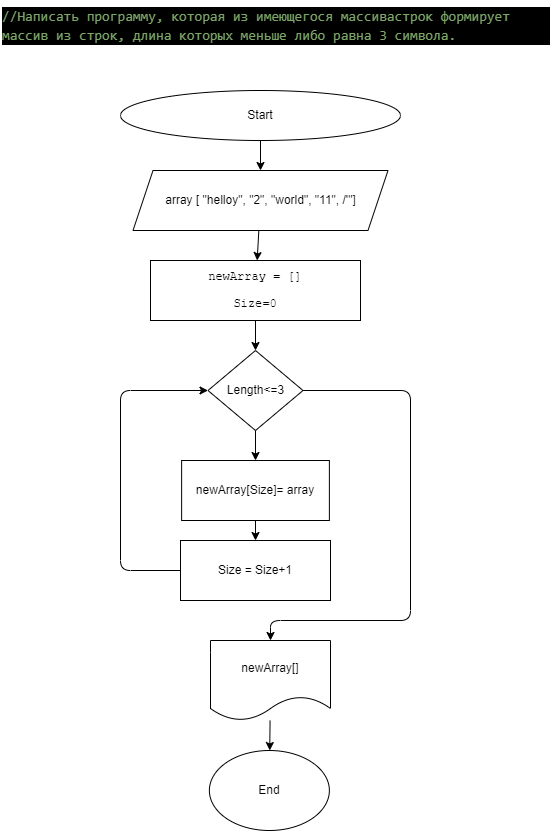

The diagram above was exported from draw.io. Its source (the exported page's mxGraphModel, read from the mxfile embedded in the PNG):
<mxGraphModel dx="820" dy="394" grid="1" gridSize="10" guides="1" tooltips="1" connect="1" arrows="1" fold="1" page="1" pageScale="1" pageWidth="827" pageHeight="1169" math="0" shadow="0">
  <root>
    <mxCell id="0" />
    <mxCell id="1" parent="0" />
    <mxCell id="48" value="&lt;div style=&quot;color: rgb(255 , 255 , 255) ; background-color: rgb(0 , 0 , 0) ; font-family: &amp;#34;consolas&amp;#34; , &amp;#34;courier new&amp;#34; , monospace ; font-size: 14px ; line-height: 19px&quot;&gt;&lt;div style=&quot;font-family: &amp;#34;consolas&amp;#34; , &amp;#34;courier new&amp;#34; , monospace ; line-height: 19px&quot;&gt;&lt;div style=&quot;font-family: &amp;#34;consolas&amp;#34; , &amp;#34;courier new&amp;#34; , monospace ; line-height: 19px&quot;&gt;&lt;div style=&quot;font-family: &amp;#34;consolas&amp;#34; , &amp;#34;courier new&amp;#34; , monospace ; line-height: 19px&quot;&gt;&lt;div style=&quot;font-family: &amp;#34;consolas&amp;#34; , &amp;#34;courier new&amp;#34; , monospace ; line-height: 19px&quot;&gt;&lt;div style=&quot;font-family: &amp;#34;consolas&amp;#34; , &amp;#34;courier new&amp;#34; , monospace ; line-height: 19px&quot;&gt;&lt;div style=&quot;font-family: &amp;#34;consolas&amp;#34; , &amp;#34;courier new&amp;#34; , monospace ; line-height: 19px&quot;&gt;&lt;span style=&quot;color: #7ca668&quot;&gt;//&lt;/span&gt;&lt;span style=&quot;color: rgb(124 , 166 , 104)&quot;&gt;Написать программу, которая из имеющегося массивастрок формирует массив из строк, длина которых меньше либо равна 3 символа.&lt;/span&gt;&lt;/div&gt;&lt;/div&gt;&lt;/div&gt;&lt;/div&gt;&lt;/div&gt;&lt;/div&gt;&lt;/div&gt;" style="text;whiteSpace=wrap;html=1;" parent="1" vertex="1">
      <mxGeometry x="40" width="550" height="40" as="geometry" />
    </mxCell>
    <mxCell id="125" value="" style="edgeStyle=none;html=1;" parent="1" source="49" target="124" edge="1">
      <mxGeometry relative="1" as="geometry" />
    </mxCell>
    <mxCell id="49" value="Start" style="ellipse;whiteSpace=wrap;html=1;" parent="1" vertex="1">
      <mxGeometry x="160" y="90" width="280" height="50" as="geometry" />
    </mxCell>
    <mxCell id="77" value="End" style="ellipse;whiteSpace=wrap;html=1;" parent="1" vertex="1">
      <mxGeometry x="248.88" y="750" width="120" height="80" as="geometry" />
    </mxCell>
    <mxCell id="127" value="" style="edgeStyle=none;html=1;" parent="1" source="124" target="126" edge="1">
      <mxGeometry relative="1" as="geometry" />
    </mxCell>
    <mxCell id="124" value="&lt;span&gt;array&amp;nbsp;&lt;/span&gt;[ &quot;helloy&quot;, &quot;2&quot;, &quot;world&quot;, &quot;11&quot;, /'&quot;]" style="shape=parallelogram;perimeter=parallelogramPerimeter;whiteSpace=wrap;html=1;fixedSize=1;" parent="1" vertex="1">
      <mxGeometry x="172.5" y="170" width="255" height="60" as="geometry" />
    </mxCell>
    <mxCell id="129" value="" style="edgeStyle=none;html=1;" parent="1" source="126" target="128" edge="1">
      <mxGeometry relative="1" as="geometry" />
    </mxCell>
    <mxCell id="126" value="&lt;pre class=&quot;de1&quot;&gt;newArray = []&lt;/pre&gt;&lt;pre class=&quot;de1&quot;&gt;&lt;span class=&quot;me1&quot; style=&quot;font-family: &amp;#34;helvetica&amp;#34;&quot;&gt;&lt;pre class=&quot;de1&quot;&gt;Size=0&lt;/pre&gt;&lt;/span&gt;&lt;/pre&gt;" style="whiteSpace=wrap;html=1;" parent="1" vertex="1">
      <mxGeometry x="190" y="260" width="210" height="60" as="geometry" />
    </mxCell>
    <mxCell id="131" value="" style="edgeStyle=none;html=1;" parent="1" source="128" target="130" edge="1">
      <mxGeometry relative="1" as="geometry" />
    </mxCell>
    <mxCell id="138" value="" style="edgeStyle=none;html=1;entryX=0.5;entryY=0;entryDx=0;entryDy=0;" parent="1" source="128" target="137" edge="1">
      <mxGeometry relative="1" as="geometry">
        <Array as="points">
          <mxPoint x="450" y="390" />
          <mxPoint x="450" y="620" />
          <mxPoint x="310" y="620" />
        </Array>
      </mxGeometry>
    </mxCell>
    <mxCell id="128" value="Length&amp;lt;=3" style="rhombus;whiteSpace=wrap;html=1;" parent="1" vertex="1">
      <mxGeometry x="247.5" y="350" width="95" height="80" as="geometry" />
    </mxCell>
    <mxCell id="135" value="" style="edgeStyle=none;html=1;" parent="1" source="130" target="132" edge="1">
      <mxGeometry relative="1" as="geometry" />
    </mxCell>
    <mxCell id="130" value="newArray[Size]= array" style="whiteSpace=wrap;html=1;" parent="1" vertex="1">
      <mxGeometry x="221.13" y="460" width="147.75" height="60" as="geometry" />
    </mxCell>
    <mxCell id="136" style="edgeStyle=none;html=1;entryX=0;entryY=0.5;entryDx=0;entryDy=0;" parent="1" source="132" target="128" edge="1">
      <mxGeometry relative="1" as="geometry">
        <Array as="points">
          <mxPoint x="160" y="570" />
          <mxPoint x="160" y="390" />
        </Array>
      </mxGeometry>
    </mxCell>
    <mxCell id="132" value="Size = Size+1" style="whiteSpace=wrap;html=1;rounded=0;" parent="1" vertex="1">
      <mxGeometry x="220" y="540" width="150" height="60" as="geometry" />
    </mxCell>
    <mxCell id="139" value="" style="edgeStyle=none;html=1;" parent="1" source="137" target="77" edge="1">
      <mxGeometry relative="1" as="geometry" />
    </mxCell>
    <mxCell id="137" value="newArray[]" style="shape=document;whiteSpace=wrap;html=1;boundedLbl=1;" parent="1" vertex="1">
      <mxGeometry x="250" y="640" width="120" height="80" as="geometry" />
    </mxCell>
  </root>
</mxGraphModel>